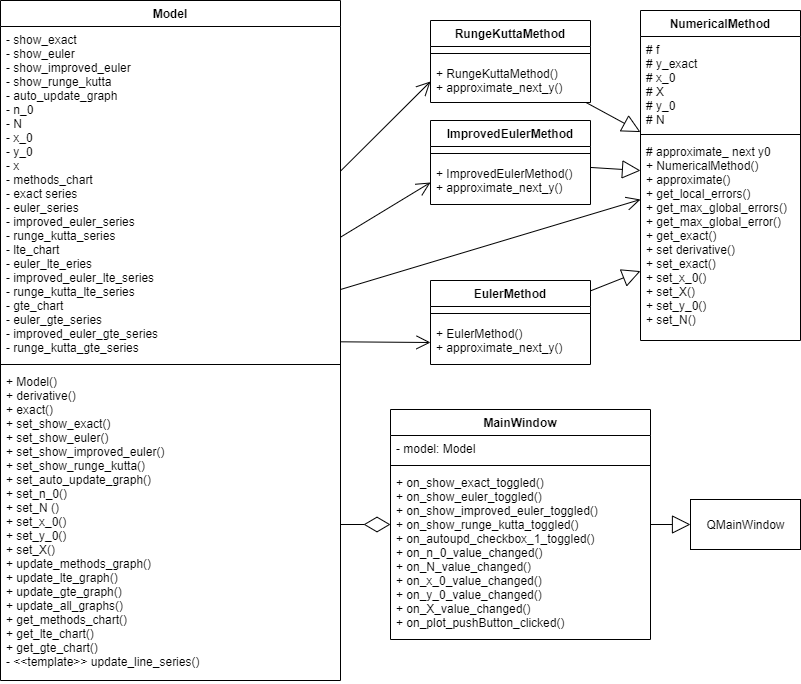

The diagram above was exported from draw.io. Its source (the exported page's mxGraphModel, read from the mxfile embedded in the PNG):
<mxGraphModel dx="2031" dy="1007" grid="1" gridSize="10" guides="1" tooltips="1" connect="1" arrows="1" fold="1" page="1" pageScale="1" pageWidth="827" pageHeight="1169" math="0" shadow="0">
  <root>
    <mxCell id="WIyWlLk6GJQsqaUBKTNV-0" />
    <mxCell id="WIyWlLk6GJQsqaUBKTNV-1" parent="WIyWlLk6GJQsqaUBKTNV-0" />
    <mxCell id="9DixTpHv0eG8D2rFEH3T-26" value="" style="endArrow=block;endSize=16;endFill=0;html=1;" edge="1" parent="WIyWlLk6GJQsqaUBKTNV-1" source="9DixTpHv0eG8D2rFEH3T-15" target="9DixTpHv0eG8D2rFEH3T-4">
      <mxGeometry x="-0.5" y="100" width="160" relative="1" as="geometry">
        <mxPoint x="414" y="550" as="sourcePoint" />
        <mxPoint x="574" y="550" as="targetPoint" />
        <mxPoint as="offset" />
      </mxGeometry>
    </mxCell>
    <mxCell id="9DixTpHv0eG8D2rFEH3T-27" value="" style="endArrow=block;endSize=16;endFill=0;html=1;" edge="1" parent="WIyWlLk6GJQsqaUBKTNV-1" source="9DixTpHv0eG8D2rFEH3T-12" target="9DixTpHv0eG8D2rFEH3T-4">
      <mxGeometry x="-0.5" y="100" width="160" relative="1" as="geometry">
        <mxPoint x="437.6051724137933" y="528" as="sourcePoint" />
        <mxPoint x="524.6189655172416" y="380" as="targetPoint" />
        <mxPoint as="offset" />
      </mxGeometry>
    </mxCell>
    <mxCell id="9DixTpHv0eG8D2rFEH3T-28" value="" style="endArrow=block;endSize=16;endFill=0;html=1;" edge="1" parent="WIyWlLk6GJQsqaUBKTNV-1" source="9DixTpHv0eG8D2rFEH3T-8" target="9DixTpHv0eG8D2rFEH3T-7">
      <mxGeometry x="-0.5" y="100" width="160" relative="1" as="geometry">
        <mxPoint x="447.6051724137933" y="538" as="sourcePoint" />
        <mxPoint x="534.6189655172416" y="390" as="targetPoint" />
        <mxPoint as="offset" />
      </mxGeometry>
    </mxCell>
    <mxCell id="9DixTpHv0eG8D2rFEH3T-30" value="" style="endArrow=diamondThin;endFill=0;endSize=24;html=1;" edge="1" parent="WIyWlLk6GJQsqaUBKTNV-1" source="9DixTpHv0eG8D2rFEH3T-3" target="9DixTpHv0eG8D2rFEH3T-18">
      <mxGeometry width="160" relative="1" as="geometry">
        <mxPoint x="564" y="630" as="sourcePoint" />
        <mxPoint x="724" y="630" as="targetPoint" />
      </mxGeometry>
    </mxCell>
    <mxCell id="9DixTpHv0eG8D2rFEH3T-31" value="" style="endArrow=open;endFill=1;endSize=12;html=1;" edge="1" parent="WIyWlLk6GJQsqaUBKTNV-1" source="9DixTpHv0eG8D2rFEH3T-0" target="9DixTpHv0eG8D2rFEH3T-4">
      <mxGeometry width="160" relative="1" as="geometry">
        <mxPoint x="564" y="400" as="sourcePoint" />
        <mxPoint x="724" y="400" as="targetPoint" />
      </mxGeometry>
    </mxCell>
    <mxCell id="9DixTpHv0eG8D2rFEH3T-32" value="" style="endArrow=open;endFill=1;endSize=12;html=1;entryX=0;entryY=0.5;entryDx=0;entryDy=0;" edge="1" parent="WIyWlLk6GJQsqaUBKTNV-1" source="9DixTpHv0eG8D2rFEH3T-0" target="9DixTpHv0eG8D2rFEH3T-17">
      <mxGeometry width="160" relative="1" as="geometry">
        <mxPoint x="364" y="336.875" as="sourcePoint" />
        <mxPoint x="673.9999999999995" y="240" as="targetPoint" />
      </mxGeometry>
    </mxCell>
    <mxCell id="9DixTpHv0eG8D2rFEH3T-33" value="" style="endArrow=open;endFill=1;endSize=12;html=1;entryX=0;entryY=0.5;entryDx=0;entryDy=0;" edge="1" parent="WIyWlLk6GJQsqaUBKTNV-1" source="9DixTpHv0eG8D2rFEH3T-0" target="9DixTpHv0eG8D2rFEH3T-14">
      <mxGeometry width="160" relative="1" as="geometry">
        <mxPoint x="374" y="346.875" as="sourcePoint" />
        <mxPoint x="683.9999999999995" y="250" as="targetPoint" />
      </mxGeometry>
    </mxCell>
    <mxCell id="9DixTpHv0eG8D2rFEH3T-34" value="" style="endArrow=open;endFill=1;endSize=12;html=1;entryX=0;entryY=0.5;entryDx=0;entryDy=0;" edge="1" parent="WIyWlLk6GJQsqaUBKTNV-1" source="9DixTpHv0eG8D2rFEH3T-0" target="9DixTpHv0eG8D2rFEH3T-11">
      <mxGeometry width="160" relative="1" as="geometry">
        <mxPoint x="384" y="356.875" as="sourcePoint" />
        <mxPoint x="693.9999999999995" y="260" as="targetPoint" />
      </mxGeometry>
    </mxCell>
    <mxCell id="9DixTpHv0eG8D2rFEH3T-35" value="" style="endArrow=block;endSize=16;endFill=0;html=1;exitX=1;exitY=0.5;exitDx=0;exitDy=0;" edge="1" parent="WIyWlLk6GJQsqaUBKTNV-1" source="9DixTpHv0eG8D2rFEH3T-18" target="9DixTpHv0eG8D2rFEH3T-36">
      <mxGeometry x="-0.5" y="100" width="160" relative="1" as="geometry">
        <mxPoint x="614" y="353.55555555555566" as="sourcePoint" />
        <mxPoint x="784" y="564" as="targetPoint" />
        <mxPoint as="offset" />
      </mxGeometry>
    </mxCell>
    <mxCell id="9DixTpHv0eG8D2rFEH3T-36" value="QMainWindow" style="html=1;" vertex="1" parent="WIyWlLk6GJQsqaUBKTNV-1">
      <mxGeometry x="704" y="539" width="110" height="50" as="geometry" />
    </mxCell>
    <mxCell id="9DixTpHv0eG8D2rFEH3T-0" value="Model" style="swimlane;fontStyle=1;align=center;verticalAlign=top;childLayout=stackLayout;horizontal=1;startSize=26;horizontalStack=0;resizeParent=1;resizeParentMax=0;resizeLast=0;collapsible=1;marginBottom=0;" vertex="1" parent="WIyWlLk6GJQsqaUBKTNV-1">
      <mxGeometry x="14" y="40" width="340" height="680" as="geometry" />
    </mxCell>
    <mxCell id="9DixTpHv0eG8D2rFEH3T-1" value="- show_exact&#10;- show_euler&#10;- show_improved_euler&#10;- show_runge_kutta&#10;- auto_update_graph&#10;- n_0&#10;- N&#10;- x_0&#10;- y_0&#10;- x&#10;- methods_chart&#10;- exact series&#10;- euler_series&#10;- improved_euler_series&#10;- runge_kutta_series&#10;- lte_chart&#10;- euler_lte_eries&#10;- improved_euler_lte_series&#10;- runge_kutta_lte_series&#10;- gte_chart&#10;- euler_gte_series&#10;- improved_euler_gte_series&#10;- runge_kutta_gte_series " style="text;strokeColor=none;fillColor=none;align=left;verticalAlign=top;spacingLeft=4;spacingRight=4;overflow=hidden;rotatable=0;points=[[0,0.5],[1,0.5]];portConstraint=eastwest;" vertex="1" parent="9DixTpHv0eG8D2rFEH3T-0">
      <mxGeometry y="26" width="340" height="334" as="geometry" />
    </mxCell>
    <mxCell id="9DixTpHv0eG8D2rFEH3T-2" value="" style="line;strokeWidth=1;fillColor=none;align=left;verticalAlign=middle;spacingTop=-1;spacingLeft=3;spacingRight=3;rotatable=0;labelPosition=right;points=[];portConstraint=eastwest;" vertex="1" parent="9DixTpHv0eG8D2rFEH3T-0">
      <mxGeometry y="360" width="340" height="8" as="geometry" />
    </mxCell>
    <mxCell id="9DixTpHv0eG8D2rFEH3T-3" value="+ Model()&#10;+ derivative()&#10;+ exact()&#10;+ set_show_exact()&#10;+ set_show_euler()&#10;+ set_show_improved_euler()&#10;+ set_show_runge_kutta()&#10;+ set_auto_update_graph()&#10;+ set_n_0()&#10;+ set_N ()&#10;+ set_x_0()&#10;+ set_y_0()&#10;+ set_X()&#10;+ update_methods_graph()&#10;+ update_lte_graph()&#10;+ update_gte_graph()&#10;+ update_all_graphs()&#10;+ get_methods_chart()&#10;+ get_lte_chart()&#10;+ get_gte_chart() &#10;- &lt;&lt;template&gt;&gt; update_line_series()" style="text;strokeColor=none;fillColor=none;align=left;verticalAlign=top;spacingLeft=4;spacingRight=4;overflow=hidden;rotatable=0;points=[[0,0.5],[1,0.5]];portConstraint=eastwest;" vertex="1" parent="9DixTpHv0eG8D2rFEH3T-0">
      <mxGeometry y="368" width="340" height="312" as="geometry" />
    </mxCell>
    <mxCell id="9DixTpHv0eG8D2rFEH3T-15" value="RungeKuttaMethod" style="swimlane;fontStyle=1;align=center;verticalAlign=top;childLayout=stackLayout;horizontal=1;startSize=26;horizontalStack=0;resizeParent=1;resizeParentMax=0;resizeLast=0;collapsible=1;marginBottom=0;" vertex="1" parent="WIyWlLk6GJQsqaUBKTNV-1">
      <mxGeometry x="444" y="60" width="160" height="82" as="geometry" />
    </mxCell>
    <mxCell id="9DixTpHv0eG8D2rFEH3T-16" value="" style="line;strokeWidth=1;fillColor=none;align=left;verticalAlign=middle;spacingTop=-1;spacingLeft=3;spacingRight=3;rotatable=0;labelPosition=right;points=[];portConstraint=eastwest;" vertex="1" parent="9DixTpHv0eG8D2rFEH3T-15">
      <mxGeometry y="26" width="160" height="14" as="geometry" />
    </mxCell>
    <mxCell id="9DixTpHv0eG8D2rFEH3T-17" value="+ RungeKuttaMethod()&#10;+ approximate_next_y() " style="text;strokeColor=none;fillColor=none;align=left;verticalAlign=top;spacingLeft=4;spacingRight=4;overflow=hidden;rotatable=0;points=[[0,0.5],[1,0.5]];portConstraint=eastwest;" vertex="1" parent="9DixTpHv0eG8D2rFEH3T-15">
      <mxGeometry y="40" width="160" height="42" as="geometry" />
    </mxCell>
    <mxCell id="9DixTpHv0eG8D2rFEH3T-12" value="ImprovedEulerMethod" style="swimlane;fontStyle=1;align=center;verticalAlign=top;childLayout=stackLayout;horizontal=1;startSize=26;horizontalStack=0;resizeParent=1;resizeParentMax=0;resizeLast=0;collapsible=1;marginBottom=0;" vertex="1" parent="WIyWlLk6GJQsqaUBKTNV-1">
      <mxGeometry x="444" y="160" width="160" height="84" as="geometry" />
    </mxCell>
    <mxCell id="9DixTpHv0eG8D2rFEH3T-13" value="" style="line;strokeWidth=1;fillColor=none;align=left;verticalAlign=middle;spacingTop=-1;spacingLeft=3;spacingRight=3;rotatable=0;labelPosition=right;points=[];portConstraint=eastwest;" vertex="1" parent="9DixTpHv0eG8D2rFEH3T-12">
      <mxGeometry y="26" width="160" height="14" as="geometry" />
    </mxCell>
    <mxCell id="9DixTpHv0eG8D2rFEH3T-14" value="+ ImprovedEulerMethod()&#10;+ approximate_next_y() " style="text;strokeColor=none;fillColor=none;align=left;verticalAlign=top;spacingLeft=4;spacingRight=4;overflow=hidden;rotatable=0;points=[[0,0.5],[1,0.5]];portConstraint=eastwest;" vertex="1" parent="9DixTpHv0eG8D2rFEH3T-12">
      <mxGeometry y="40" width="160" height="44" as="geometry" />
    </mxCell>
    <mxCell id="9DixTpHv0eG8D2rFEH3T-8" value="EulerMethod" style="swimlane;fontStyle=1;align=center;verticalAlign=top;childLayout=stackLayout;horizontal=1;startSize=26;horizontalStack=0;resizeParent=1;resizeParentMax=0;resizeLast=0;collapsible=1;marginBottom=0;" vertex="1" parent="WIyWlLk6GJQsqaUBKTNV-1">
      <mxGeometry x="444" y="320" width="160" height="84" as="geometry" />
    </mxCell>
    <mxCell id="9DixTpHv0eG8D2rFEH3T-10" value="" style="line;strokeWidth=1;fillColor=none;align=left;verticalAlign=middle;spacingTop=-1;spacingLeft=3;spacingRight=3;rotatable=0;labelPosition=right;points=[];portConstraint=eastwest;" vertex="1" parent="9DixTpHv0eG8D2rFEH3T-8">
      <mxGeometry y="26" width="160" height="14" as="geometry" />
    </mxCell>
    <mxCell id="9DixTpHv0eG8D2rFEH3T-11" value="+ EulerMethod()&#10;+ approximate_next_y() " style="text;strokeColor=none;fillColor=none;align=left;verticalAlign=top;spacingLeft=4;spacingRight=4;overflow=hidden;rotatable=0;points=[[0,0.5],[1,0.5]];portConstraint=eastwest;" vertex="1" parent="9DixTpHv0eG8D2rFEH3T-8">
      <mxGeometry y="40" width="160" height="44" as="geometry" />
    </mxCell>
    <mxCell id="9DixTpHv0eG8D2rFEH3T-4" value="NumericalMethod" style="swimlane;fontStyle=1;align=center;verticalAlign=top;childLayout=stackLayout;horizontal=1;startSize=26;horizontalStack=0;resizeParent=1;resizeParentMax=0;resizeLast=0;collapsible=1;marginBottom=0;" vertex="1" parent="WIyWlLk6GJQsqaUBKTNV-1">
      <mxGeometry x="654" y="50" width="160" height="330" as="geometry">
        <mxRectangle x="580" y="120" width="100" height="26" as="alternateBounds" />
      </mxGeometry>
    </mxCell>
    <mxCell id="9DixTpHv0eG8D2rFEH3T-5" value="# f&#10;# y_exact&#10;# x_0&#10;# X&#10;# y_0&#10;# N " style="text;strokeColor=none;fillColor=none;align=left;verticalAlign=top;spacingLeft=4;spacingRight=4;overflow=hidden;rotatable=0;points=[[0,0.5],[1,0.5]];portConstraint=eastwest;" vertex="1" parent="9DixTpHv0eG8D2rFEH3T-4">
      <mxGeometry y="26" width="160" height="94" as="geometry" />
    </mxCell>
    <mxCell id="9DixTpHv0eG8D2rFEH3T-6" value="" style="line;strokeWidth=1;fillColor=none;align=left;verticalAlign=middle;spacingTop=-1;spacingLeft=3;spacingRight=3;rotatable=0;labelPosition=right;points=[];portConstraint=eastwest;" vertex="1" parent="9DixTpHv0eG8D2rFEH3T-4">
      <mxGeometry y="120" width="160" height="8" as="geometry" />
    </mxCell>
    <mxCell id="9DixTpHv0eG8D2rFEH3T-7" value="# approximate_ next y0&#10;+ NumericalMethod()&#10;+ approximate()&#10;+ get_local_errors()&#10;+ get_max_global_errors()&#10;+ get_max_global_error()&#10;+ get_exact()&#10;+ set derivative()&#10;+ set_exact()&#10;+ set_x_0()&#10;+ set_X()&#10;+ set_y_0()&#10;+ set_N() " style="text;strokeColor=none;fillColor=none;align=left;verticalAlign=top;spacingLeft=4;spacingRight=4;overflow=hidden;rotatable=0;points=[[0,0.5],[1,0.5]];portConstraint=eastwest;" vertex="1" parent="9DixTpHv0eG8D2rFEH3T-4">
      <mxGeometry y="128" width="160" height="202" as="geometry" />
    </mxCell>
    <mxCell id="9DixTpHv0eG8D2rFEH3T-18" value="MainWindow" style="swimlane;fontStyle=1;align=center;verticalAlign=top;childLayout=stackLayout;horizontal=1;startSize=26;horizontalStack=0;resizeParent=1;resizeParentMax=0;resizeLast=0;collapsible=1;marginBottom=0;" vertex="1" parent="WIyWlLk6GJQsqaUBKTNV-1">
      <mxGeometry x="404" y="449" width="260" height="230" as="geometry" />
    </mxCell>
    <mxCell id="9DixTpHv0eG8D2rFEH3T-19" value="- model: Model&#10;" style="text;strokeColor=none;fillColor=none;align=left;verticalAlign=top;spacingLeft=4;spacingRight=4;overflow=hidden;rotatable=0;points=[[0,0.5],[1,0.5]];portConstraint=eastwest;" vertex="1" parent="9DixTpHv0eG8D2rFEH3T-18">
      <mxGeometry y="26" width="260" height="26" as="geometry" />
    </mxCell>
    <mxCell id="9DixTpHv0eG8D2rFEH3T-20" value="" style="line;strokeWidth=1;fillColor=none;align=left;verticalAlign=middle;spacingTop=-1;spacingLeft=3;spacingRight=3;rotatable=0;labelPosition=right;points=[];portConstraint=eastwest;" vertex="1" parent="9DixTpHv0eG8D2rFEH3T-18">
      <mxGeometry y="52" width="260" height="8" as="geometry" />
    </mxCell>
    <mxCell id="9DixTpHv0eG8D2rFEH3T-21" value="+ on_show_exact_toggled()&#10;+ on_show_euler_toggled()&#10;+ on_show_improved_euler_toggled()&#10;+ on_show_runge_kutta_toggled()&#10;+ on_autoupd_checkbox_1_toggled()&#10;+ on_n_0_value_changed()&#10;+ on_N_value_changed()&#10;+ on_x_0_value_changed()&#10;+ on_y_0_value_changed()&#10;+ on_X_value_changed()&#10;+ on_plot_pushButton_clicked()" style="text;strokeColor=none;fillColor=none;align=left;verticalAlign=top;spacingLeft=4;spacingRight=4;overflow=hidden;rotatable=0;points=[[0,0.5],[1,0.5]];portConstraint=eastwest;" vertex="1" parent="9DixTpHv0eG8D2rFEH3T-18">
      <mxGeometry y="60" width="260" height="170" as="geometry" />
    </mxCell>
  </root>
</mxGraphModel>